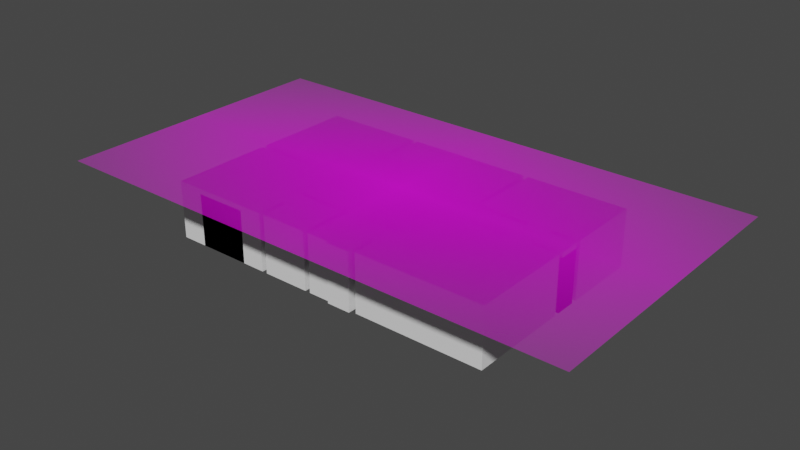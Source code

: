 # Source: HouseMK2.blend  (saved by Blender 3.0.42; exported with 4.5.12 LTS)
import bpy
from mathutils import Matrix  # noqa: F401  (used for matrix-valued properties, if any)

bpy.ops.wm.read_factory_settings(use_empty=True)
scene = bpy.context.scene
scene.name = 'Scene'

# ---- collections
col_collection = bpy.data.collections.new('Collection'); scene.collection.children.link(col_collection)
col_basic_structure = bpy.data.collections.new('Basic Structure'); scene.collection.children.link(col_basic_structure)

# ---- images (referenced by path relative to the original .blend; pixels are not part of the script)
import os
ASSET_DIR = os.environ.get("B2B_ASSET_DIR", "")  # directory of the original .blend (textures are referenced by path, not embedded)
HERE = os.path.dirname(os.path.abspath(__file__))  # packed textures are extracted next to this script under _unpacked/

def load_image(name, relpath, width, height, colorspace="sRGB"):
    """Load a texture the original file referenced (path relative to the .blend, or extracted next to this script)."""
    p = next((c for c in (os.path.join(HERE, relpath), os.path.join(ASSET_DIR, relpath)) if relpath and os.path.exists(c)), "")
    if p:
        img = bpy.data.images.load(p, check_existing=True)
        img.name = name
    else:  # same state as the original file: an image datablock whose file is absent (Cycles renders it pink)
        img = bpy.data.images.new(name, width, height)
        img.source = "FILE"
        img.filepath = "//" + (relpath or name)
    img.colorspace_settings.name = colorspace
    return img
img_floornormal_jpg = load_image('FloorNormal.jpg', 'FloorNormal.jpg', 1024, 1024, 'sRGB')
img_floorao_jpg = load_image('FloorAO.jpg', 'FloorAO.jpg', 1024, 1024, 'sRGB')
img_newlayout_01_png = load_image('NewLayout-01.png', 'NewLayout-01.png', 1024, 1024, 'sRGB')

# ---- materials (node trees are filled in below, after node groups)
mat_floor = bpy.data.materials.new('Floor')
mat_floor.use_transparent_shadow = False
mat_newlayout_01 = bpy.data.materials.new('NewLayout-01')
mat_newlayout_01.surface_render_method = 'BLENDED'
mat_newlayout_01.blend_method = 'BLEND'
mat_newlayout_01.use_transparent_shadow = False
mat_emission = bpy.data.materials.new('Emission')
mat_emission.use_transparent_shadow = False

# ---- material node trees
mat_floor.use_nodes = True; mat_floor.node_tree.nodes.clear()
_N = mat_floor.node_tree.nodes; _L = mat_floor.node_tree.links
n0 = _N.new('ShaderNodeOutputMaterial'); n0.name = 'Material Output'; n0.location = (300, 300)
n1 = _N.new('ShaderNodeNormalMap'); n1.name = 'Normal Map'; n1.location = (-190, -233)
n2 = _N.new('ShaderNodeBsdfPrincipled'); n2.name = 'Principled BSDF'; n2.location = (10, 300)
n2.distribution = 'GGX'
n2.subsurface_method = 'RANDOM_WALK_SKIN'
n2.inputs[3].default_value = 1.45
n2.inputs[27].default_value = (0.0, 0.0, 0.0, 1.0)
n2.inputs[28].default_value = 1.0
n3 = _N.new('ShaderNodeTexImage'); n3.name = 'Image Texture.001'; n3.location = (-604, -300)
n3.image = img_floornormal_jpg
n4 = _N.new('ShaderNodeTexCoord'); n4.name = 'Texture Coordinate'; n4.location = (-1104, -302)
n5 = _N.new('ShaderNodeMapping'); n5.name = 'Mapping'; n5.location = (-894, -285)
n5.width = 240
n5.inputs[2].default_value = (0.0, 0.0, 1.571)
n5.inputs[3].default_value = (1.0, 4.0, 1.0)
n6 = _N.new('ShaderNodeTexImage'); n6.name = 'Image Texture'; n6.location = (-456, 220)
n6.image = img_floorao_jpg
_L.new(n2.outputs[0], n0.inputs[0])
_L.new(n3.outputs[0], n1.inputs[1])
_L.new(n1.outputs[0], n2.inputs[5])
_L.new(n5.outputs[0], n3.inputs[0])
_L.new(n4.outputs[2], n5.inputs[0])
_L.new(n6.outputs[0], n2.inputs[0])
_L.new(n5.outputs[0], n6.inputs[0])
n0.is_active_output = True
mat_newlayout_01.use_nodes = True; mat_newlayout_01.node_tree.nodes.clear()
_N = mat_newlayout_01.node_tree.nodes; _L = mat_newlayout_01.node_tree.links
n0 = _N.new('ShaderNodeOutputMaterial'); n0.name = 'Material Output'; n0.location = (300, 300)
n1 = _N.new('ShaderNodeTexImage'); n1.name = 'Image Texture'; n1.location = (-200, 300)
n1.image = img_newlayout_01_png
n1.extension = 'CLIP'
n2 = _N.new('ShaderNodeBsdfPrincipled'); n2.name = 'Principled BSDF'; n2.location = (0, 300)
n2.distribution = 'GGX'
n2.subsurface_method = 'RANDOM_WALK_SKIN'
n2.inputs[3].default_value = 1.45
n2.inputs[27].default_value = (0.0, 0.0, 0.0, 1.0)
n2.inputs[28].default_value = 1.0
_L.new(n1.outputs[0], n2.inputs[0])
_L.new(n1.outputs[1], n2.inputs[4])
_L.new(n2.outputs[0], n0.inputs[0])
n0.is_active_output = True
mat_emission.use_nodes = True; mat_emission.node_tree.nodes.clear()
_N = mat_emission.node_tree.nodes; _L = mat_emission.node_tree.links
n0 = _N.new('ShaderNodeBsdfPrincipled'); n0.name = 'Principled BSDF'; n0.location = (10, 300)
n0.distribution = 'GGX'
n0.subsurface_method = 'RANDOM_WALK_SKIN'
n0.inputs[3].default_value = 1.45
n0.inputs[27].default_value = (0.0, 0.0, 0.0, 1.0)
n0.inputs[28].default_value = 1.0
n1 = _N.new('ShaderNodeOutputMaterial'); n1.name = 'Material Output'; n1.location = (300, 300)
_L.new(n0.outputs[0], n1.inputs[0])
n1.is_active_output = True

# ---- world
world_world = bpy.data.worlds.new('World'); scene.world = world_world
world_world.use_nodes = True; world_world.node_tree.nodes.clear()
_N = world_world.node_tree.nodes; _L = world_world.node_tree.links
n0 = _N.new('ShaderNodeOutputWorld'); n0.name = 'World Output'; n0.location = (300, 300)
n1 = _N.new('ShaderNodeBackground'); n1.name = 'Background'; n1.location = (10, 300)
n1.inputs[0].default_value = (0.05088, 0.05088, 0.05088, 1.0)
_L.new(n1.outputs[0], n0.inputs[0])
n0.is_active_output = True
world_world.color = (0.05088, 0.05088, 0.05088)
world_world.use_sun_shadow = False
world_world.sun_shadow_jitter_overblur = 0.0

# ---- meshes
me_plane_013 = bpy.data.meshes.new('Plane.013')
me_plane_013.from_pydata([(-0.9, 1.1, 2.2), (0.9, 1.1, 2.2), (-0.9, 1.9, 2.2), (4.1, 1.9, 2.2), (4.9, 1.9, 2.2), (0.9, 1.9, 2.2), (6.0, 1.1, 2.2), (6.0, 1.9, 2.2), (-3.9, 1.1, 2.2), (-3.9, 1.9, 2.2), (-0.1, 1.1, 2.2), (-0.1, 1.9, 2.2), (4.1, 1.1, 2.2), (4.9, 1.1, 2.2), (4.1, 0.9, 2.2), (4.9, 0.9, 2.2), (4.0, 0.9, 2.2), (5.0, 0.9, 2.2), (4.0, -3.0, 2.2), (5.0, -3.0, 2.2), (6.0, 0.9, 2.2), (6.0, -3.0, 2.2), (1.1, 0.9, 2.2), (1.1, -3.0, 2.2), (5.0, -1.9, 2.2), (5.0, -1.1, 2.2), (5.0, 0.0, 2.2), (4.0, 0.0, 2.2), (4.0, -1.1, 2.2), (4.0, -1.9, 2.2), (6.0, -1.9, 2.2), (6.0, -1.1, 2.2), (6.0, 0.0, 2.2), (1.1, 0.0, 2.2), (1.1, -1.1, 2.2), (1.1, -1.9, 2.2), (4.1, 2.1, 2.2), (4.9, 2.1, 2.2), (4.1, 5.0, 2.2), (4.9, 5.0, 2.2), (6.0, 2.1, 2.2), (6.0, 5.0, 2.2), (2.1, 2.1, 2.2), (2.1, 5.0, 2.2), (0.1, 1.1, 2.2), (0.1, 1.9, 2.2), (-2.9, 1.1, 2.2), (-2.1, 1.1, 2.2), (-2.1, 1.9, 2.2), (-2.9, 1.9, 2.2), (0.9, 0.8, 2.2), (0.1, 0.8, 2.2), (0.9, -0.9, 2.2), (0.1, -0.9, 2.2), (-0.9, 2.1, 2.2), (-0.1, 2.1, 2.2), (-0.9, 5.0, 2.2), (-0.1, 5.0, 2.2), (1.9, 2.1, 2.2), (1.9, 5.0, 2.2), (-1.9, 2.1, 2.2), (-1.9, 5.0, 2.2), (-0.9, 3.1, 2.2), (-0.1, 3.1, 2.2), (1.9, 3.1, 2.2), (-1.9, 3.1, 2.2), (-2.9, 5.0, 2.2), (-2.9, 3.1, 2.2), (-2.1, 2.1, 2.2), (-2.9, 2.1, 2.2), (-2.1, 2.9, 2.2), (-2.9, 2.9, 2.2), (-3.1, 1.9, 2.2), (-3.1, 1.1, 2.2), (-3.9, 0.9, 2.2), (-3.1, 0.9, 2.2), (-3.9, 2.1, 2.2), (-3.1, 2.1, 2.2), (-3.9, 5.0, 2.2), (-3.1, 5.0, 2.2), (-7.0, 2.1, 2.2), (-7.0, 5.0, 2.2), (-4.1, 2.1, 2.2), (-4.1, 5.0, 2.2), (-7.0, 1.1, 2.2), (-4.1, 1.1, 2.2), (-3.9, -3.0, 2.2), (-3.1, -3.0, 2.2), (-3.1, -1.9, 2.2), (-3.1, -1.1, 2.2), (-3.1, -0.9, 2.2), (-3.1, -0.1, 2.2), (-3.9, -0.1, 2.2), (-3.9, -0.9, 2.2), (-3.9, -1.1, 2.2), (-3.9, -1.9, 2.2), (-7.0, 0.9, 2.2), (-7.0, -3.0, 2.2), (-7.0, -0.1, 2.2), (-7.0, -0.9, 2.2), (-7.0, -1.1, 2.2), (-7.0, -1.9, 2.2), (-2.9, -1.9, 2.2), (-2.9, -1.1, 2.2), (-1.1, -1.9, 2.2), (-1.1, -1.1, 2.2), (-2.9, -3.0, 2.2), (-1.1, -3.0, 2.2), (-2.9, -0.9, 2.2), (-2.9, -0.1, 2.2), (-0.1, -0.9, 2.2), (-0.1, -0.1, 2.2), (-2.9, 0.9, 2.2), (-0.1, 0.9, 2.2), (0.9, -1.1, 2.2), (0.9, -1.9, 2.2), (-0.9, -1.1, 2.2), (-0.9, -1.9, 2.2), (0.9, -3.0, 2.2), (-0.9, -3.0, 2.2), (0.0, -1.9, 2.2), (0.0, -1.1, 2.2), (0.0, -3.0, 2.2), (0.9, -3.1, 2.2), (0.0, -3.1, 2.2)], [], [(44, 45, 5, 1), (0, 2, 11, 10), (4, 7, 6, 13), (73, 8, 9, 72), (12, 1, 5, 3), (3, 4, 13, 12), (13, 15, 14, 12), (15, 17, 16, 14), (24, 19, 18, 29), (24, 30, 21, 19), (27, 33, 22, 16), (18, 23, 35, 29), (29, 35, 34, 28), (28, 34, 33, 27), (17, 20, 32, 26), (26, 32, 31, 25), (25, 31, 30, 24), (17, 26, 27, 16), (26, 25, 28, 27), (25, 24, 29, 28), (3, 36, 37, 4), (36, 38, 39, 37), (39, 41, 40, 37), (36, 42, 43, 38), (10, 11, 45, 44), (0, 47, 48, 2), (47, 46, 49, 48), (1, 50, 51, 44), (50, 52, 53, 51), (2, 54, 55, 11), (62, 56, 57, 63), (63, 64, 58, 55), (62, 65, 61, 56), (54, 60, 65, 62), (57, 59, 64, 63), (54, 62, 63, 55), (65, 67, 66, 61), (49, 69, 68, 48), (69, 71, 70, 68), (46, 73, 72, 49), (73, 75, 74, 8), (9, 76, 77, 72), (76, 78, 79, 77), (82, 80, 81, 83), (76, 82, 83, 78), (82, 85, 84, 80), (88, 87, 86, 95), (75, 91, 92, 74), (91, 90, 93, 92), (90, 89, 94, 93), (89, 88, 95, 94), (93, 99, 98, 92), (86, 97, 101, 95), (94, 100, 99, 93), (92, 98, 96, 74), (95, 101, 100, 94), (89, 103, 102, 88), (103, 105, 104, 102), (104, 107, 106, 102), (91, 109, 108, 90), (109, 111, 110, 108), (109, 112, 113, 111), (35, 115, 114, 34), (120, 117, 116, 121), (120, 122, 119, 117), (115, 118, 122, 120), (115, 120, 121, 114), (118, 123, 124, 122)])
_uv = me_plane_013.uv_layers.new(name='UVMap')
_uv.uv.foreach_set('vector', [0.5462, 0.5185, 0.5462, 0.6173, 0.6077, 0.6173, 0.6077, 0.5185, 0.4692, 0.5185, 0.4692, 0.6173, 0.5308, 0.6173, 0.5308, 0.5185, 0.9154, 0.6173, 1.0, 0.6173, 1.0, 0.5185, 0.9154, 0.5185, 0.3, 0.5185, 0.2385, 0.5185, 0.2385, 0.6173, 0.3, 0.6173, 0.8538, 0.5185, 0.6077, 0.5185, 0.6077, 0.6173, 0.8538, 0.6173, 0.8538, 0.6173, 0.9154, 0.6173, 0.9154, 0.5185, 0.8538, 0.5185, 0.9154, 0.5185, 0.9154, 0.4938, 0.8538, 0.4938, 0.8538, 0.5185, 0.9154, 0.4938, 0.9231, 0.4938, 0.8462, 0.4938, 0.8538, 0.4938, 0.9231, 0.1481, 0.9231, 0.01235, 0.8462, 0.01235, 0.8462, 0.1481, 0.9231, 0.1481, 1.0, 0.1481, 1.0, 0.01235, 0.9231, 0.01235, 0.8462, 0.3827, 0.6231, 0.3827, 0.6231, 0.4938, 0.8462, 0.4938, 0.8462, 0.01235, 0.6231, 0.01235, 0.6231, 0.1481, 0.8462, 0.1481, 0.8462, 0.1481, 0.6231, 0.1481, 0.6231, 0.2469, 0.8462, 0.2469, 0.8462, 0.2469, 0.6231, 0.2469, 0.6231, 0.3827, 0.8462, 0.3827, 0.9231, 0.4938, 1.0, 0.4938, 1.0, 0.3827, 0.9231, 0.3827, 0.9231, 0.3827, 1.0, 0.3827, 1.0, 0.2469, 0.9231, 0.2469, 0.9231, 0.2469, 1.0, 0.2469, 1.0, 0.1481, 0.9231, 0.1481, 0.9231, 0.4938, 0.9231, 0.3827, 0.8462, 0.3827, 0.8462, 0.4938, 0.9231, 0.3827, 0.9231, 0.2469, 0.8462, 0.2469, 0.8462, 0.3827, 0.9231, 0.2469, 0.9231, 0.1481, 0.8462, 0.1481, 0.8462, 0.2469, 0.8538, 0.6173, 0.8538, 0.642, 0.9154, 0.642, 0.9154, 0.6173, 0.8538, 0.642, 0.8538, 1.0, 0.9154, 1.0, 0.9154, 0.642, 0.9154, 1.0, 1.0, 1.0, 1.0, 0.642, 0.9154, 0.642, 0.8538, 0.642, 0.7, 0.642, 0.7, 1.0, 0.8538, 1.0, 0.5308, 0.5185, 0.5308, 0.6173, 0.5462, 0.6173, 0.5462, 0.5185, 0.4692, 0.5185, 0.3769, 0.5185, 0.3769, 0.6173, 0.4692, 0.6173, 0.3769, 0.5185, 0.3154, 0.5185, 0.3154, 0.6173, 0.3769, 0.6173, 0.6077, 0.5185, 0.6077, 0.4815, 0.5462, 0.4815, 0.5462, 0.5185, 0.6077, 0.4815, 0.6077, 0.2716, 0.5462, 0.2716, 0.5462, 0.4815, 0.4692, 0.6173, 0.4692, 0.642, 0.5308, 0.642, 0.5308, 0.6173, 0.4692, 0.7654, 0.4692, 1.0, 0.5308, 1.0, 0.5308, 0.7654, 0.5308, 0.7654, 0.6846, 0.7654, 0.6846, 0.642, 0.5308, 0.642, 0.4692, 0.7654, 0.3923, 0.7654, 0.3923, 1.0, 0.4692, 1.0, 0.4692, 0.642, 0.3923, 0.642, 0.3923, 0.7654, 0.4692, 0.7654, 0.5308, 1.0, 0.6846, 1.0, 0.6846, 0.7654, 0.5308, 0.7654, 0.4692, 0.642, 0.4692, 0.7654, 0.5308, 0.7654, 0.5308, 0.642, 0.3923, 0.7654, 0.3154, 0.7654, 0.3154, 1.0, 0.3923, 1.0, 0.3154, 0.6173, 0.3154, 0.642, 0.3769, 0.642, 0.3769, 0.6173, 0.3154, 0.642, 0.3154, 0.7407, 0.3769, 0.7407, 0.3769, 0.642, 0.3154, 0.5185, 0.3, 0.5185, 0.3, 0.6173, 0.3154, 0.6173, 0.3, 0.5185, 0.3, 0.4938, 0.2385, 0.4938, 0.2385, 0.5185, 0.2385, 0.6173, 0.2385, 0.642, 0.3, 0.642, 0.3, 0.6173, 0.2385, 0.642, 0.2385, 1.0, 0.3, 1.0, 0.3, 0.642, 0.2231, 0.642, 0.0, 0.642, 0.0, 1.0, 0.2231, 1.0, 0.2385, 0.642, 0.2231, 0.642, 0.2231, 1.0, 0.2385, 1.0, 0.2231, 0.642, 0.2231, 0.5185, 0.0, 0.5185, 0.0, 0.642, 0.3, 0.1481, 0.3, 0.01235, 0.2385, 0.01235, 0.2385, 0.1481, 0.3, 0.4938, 0.3, 0.3704, 0.2385, 0.3704, 0.2385, 0.4938, 0.3, 0.3704, 0.3, 0.2716, 0.2385, 0.2716, 0.2385, 0.3704, 0.3, 0.2716, 0.3, 0.2469, 0.2385, 0.2469, 0.2385, 0.2716, 0.3, 0.2469, 0.3, 0.1481, 0.2385, 0.1481, 0.2385, 0.2469, 0.2385, 0.2716, 0.0, 0.2716, 0.0, 0.3704, 0.2385, 0.3704, 0.2385, 0.01235, 0.0, 0.01235, 0.0, 0.1481, 0.2385, 0.1481, 0.2385, 0.2469, 0.0, 0.2469, 0.0, 0.2716, 0.2385, 0.2716, 0.2385, 0.3704, 0.0, 0.3704, 0.0, 0.4938, 0.2385, 0.4938, 0.2385, 0.1481, 0.0, 0.1481, 0.0, 0.2469, 0.2385, 0.2469, 0.3, 0.2469, 0.3154, 0.2469, 0.3154, 0.1481, 0.3, 0.1481, 0.3154, 0.2469, 0.4538, 0.2469, 0.4538, 0.1481, 0.3154, 0.1481, 0.4538, 0.1481, 0.4538, 0.01235, 0.3154, 0.01235, 0.3154, 0.1481, 0.3, 0.3704, 0.3154, 0.3704, 0.3154, 0.2716, 0.3, 0.2716, 0.3154, 0.3704, 0.5308, 0.3704, 0.5308, 0.2716, 0.3154, 0.2716, 0.3154, 0.3704, 0.3154, 0.4938, 0.5308, 0.4938, 0.5308, 0.3704, 0.6231, 0.1481, 0.6077, 0.1481, 0.6077, 0.2469, 0.6231, 0.2469, 0.5385, 0.1481, 0.4692, 0.1481, 0.4692, 0.2469, 0.5385, 0.2469, 0.5385, 0.1481, 0.5385, 0.01235, 0.4692, 0.01235, 0.4692, 0.1481, 0.6077, 0.1481, 0.6077, 0.01235, 0.5385, 0.01235, 0.5385, 0.1481, 0.6077, 0.1481, 0.5385, 0.1481, 0.5385, 0.2469, 0.6077, 0.2469, 0.6077, 0.01235, 0.6077, 0.0, 0.5385, 0.0, 0.5385, 0.01235])
me_plane_013.use_remesh_fix_poles = True
me_plane_013.use_remesh_preserve_attributes = False
me_plane_013.update()
me_plane_014 = bpy.data.meshes.new('Plane.014')
me_plane_014.from_pydata([(-0.9, 1.1, 0.0), (0.9, 1.1, 0.0), (-0.9, 1.9, 0.0), (4.1, 1.9, 0.0), (4.9, 1.9, 0.0), (0.9, 1.9, 0.0), (6.0, 1.1, 0.0), (6.0, 1.9, 0.0), (-3.9, 1.1, 0.0), (-3.9, 1.9, 0.0), (-0.1, 1.1, 0.0), (-0.1, 1.9, 0.0), (4.1, 1.1, 0.0), (4.9, 1.1, 0.0), (4.1, 0.9, 0.0), (4.9, 0.9, 0.0), (4.0, 0.9, 0.0), (5.0, 0.9, 0.0), (4.0, -3.0, 0.0), (5.0, -3.0, 0.0), (6.0, 0.9, 0.0), (6.0, -3.0, 0.0), (1.1, 0.9, 0.0), (1.1, -3.0, 0.0), (5.0, -1.9, 0.0), (5.0, -1.1, 0.0), (5.0, 0.0, 0.0), (4.0, 0.0, 0.0), (4.0, -1.1, 0.0), (4.0, -1.9, 0.0), (6.0, -1.9, 0.0), (6.0, -1.1, 0.0), (6.0, 0.0, 0.0), (1.1, 0.0, 0.0), (1.1, -1.1, 0.0), (1.1, -1.9, 0.0), (4.1, 2.1, 0.0), (4.9, 2.1, 0.0), (4.1, 5.0, 0.0), (4.9, 5.0, 0.0), (6.0, 2.1, 0.0), (6.0, 5.0, 0.0), (2.1, 2.1, 0.0), (2.1, 5.0, 0.0), (0.1, 1.1, 0.0), (0.1, 1.9, 0.0), (-2.9, 1.1, 0.0), (-2.1, 1.1, 0.0), (-2.1, 1.9, 0.0), (-2.9, 1.9, 0.0), (0.9, 0.8, 0.0), (0.1, 0.8, 0.0), (0.9, -0.9, 0.0), (0.1, -0.9, 0.0), (-0.9, 2.1, 0.0), (-0.1, 2.1, 0.0), (-0.9, 5.0, 0.0), (-0.1, 5.0, 0.0), (1.9, 2.1, 0.0), (1.9, 5.0, 0.0), (-1.9, 2.1, 0.0), (-1.9, 5.0, 0.0), (-0.9, 3.1, 0.0), (-0.1, 3.1, 0.0), (1.9, 3.1, 0.0), (-1.9, 3.1, 0.0), (-2.9, 5.0, 0.0), (-2.9, 3.1, 0.0), (-2.1, 2.1, 0.0), (-2.9, 2.1, 0.0), (-2.1, 2.9, 0.0), (-2.9, 2.9, 0.0), (-3.1, 1.9, 0.0), (-3.1, 1.1, 0.0), (-3.9, 0.9, 0.0), (-3.1, 0.9, 0.0), (-3.9, 2.1, 0.0), (-3.1, 2.1, 0.0), (-3.9, 5.0, 0.0), (-3.1, 5.0, 0.0), (-7.0, 2.1, 0.0), (-7.0, 5.0, 0.0), (-4.1, 2.1, 0.0), (-4.1, 5.0, 0.0), (-7.0, 1.1, 0.0), (-4.1, 1.1, 0.0), (-3.9, -3.0, 0.0), (-3.1, -3.0, 0.0), (-3.1, -1.9, 0.0), (-3.1, -1.1, 0.0), (-3.1, -0.9, 0.0), (-3.1, -0.1, 0.0), (-3.9, -0.1, 0.0), (-3.9, -0.9, 0.0), (-3.9, -1.1, 0.0), (-3.9, -1.9, 0.0), (-7.0, 0.9, 0.0), (-7.0, -3.0, 0.0), (-7.0, -0.1, 0.0), (-7.0, -0.9, 0.0), (-7.0, -1.1, 0.0), (-7.0, -1.9, 0.0), (-2.9, -1.9, 0.0), (-2.9, -1.1, 0.0), (-1.1, -1.9, 0.0), (-1.1, -1.1, 0.0), (-2.9, -3.0, 0.0), (-1.1, -3.0, 0.0), (-2.9, -0.9, 0.0), (-2.9, -0.1, 0.0), (-0.1, -0.9, 0.0), (-0.1, -0.1, 0.0), (-2.9, 0.9, 0.0), (-0.1, 0.9, 0.0), (0.9, -1.1, 0.0), (0.9, -1.9, 0.0), (-0.9, -1.1, 0.0), (-0.9, -1.9, 0.0), (0.9, -3.0, 0.0), (-0.9, -3.0, 0.0), (0.0, -1.9, 0.0), (0.0, -1.1, 0.0), (0.0, -3.0, 0.0), (0.9, -3.1, 0.0), (0.0, -3.1, 0.0)], [], [(44, 1, 5, 45), (0, 10, 11, 2), (4, 13, 6, 7), (73, 72, 9, 8), (12, 3, 5, 1), (3, 12, 13, 4), (13, 12, 14, 15), (24, 29, 18, 19), (24, 19, 21, 30), (27, 16, 22, 33), (18, 29, 35, 23), (29, 28, 34, 35), (28, 27, 33, 34), (17, 26, 32, 20), (26, 25, 31, 32), (25, 24, 30, 31), (17, 16, 27, 26), (26, 27, 28, 25), (25, 28, 29, 24), (3, 4, 37, 36), (36, 37, 39, 38), (39, 37, 40, 41), (36, 38, 43, 42), (10, 44, 45, 11), (0, 2, 48, 47), (47, 48, 49, 46), (1, 44, 51, 50), (50, 51, 53, 52), (2, 11, 55, 54), (62, 63, 57, 56), (63, 55, 58, 64), (62, 56, 61, 65), (54, 62, 65, 60), (57, 63, 64, 59), (54, 55, 63, 62), (65, 61, 66, 67), (49, 48, 68, 69), (69, 68, 70, 71), (46, 49, 72, 73), (73, 8, 74, 75), (9, 72, 77, 76), (76, 77, 79, 78), (82, 83, 81, 80), (76, 78, 83, 82), (82, 80, 84, 85), (88, 95, 86, 87), (75, 74, 92, 91), (91, 92, 93, 90), (90, 93, 94, 89), (89, 94, 95, 88), (93, 92, 98, 99), (86, 95, 101, 97), (94, 93, 99, 100), (92, 74, 96, 98), (95, 94, 100, 101), (89, 88, 102, 103), (103, 102, 104, 105), (104, 102, 106, 107), (91, 90, 108, 109), (109, 108, 110, 111), (109, 111, 113, 112), (35, 34, 114, 115), (120, 121, 116, 117), (120, 117, 119, 122), (115, 120, 122, 118), (115, 114, 121, 120), (118, 122, 124, 123)])
_uv = me_plane_014.uv_layers.new(name='UVMap')
_uv.uv.foreach_set('vector', [0.5462, 0.5185, 0.6077, 0.5185, 0.6077, 0.6173, 0.5462, 0.6173, 0.4692, 0.5185, 0.5308, 0.5185, 0.5308, 0.6173, 0.4692, 0.6173, 0.9154, 0.6173, 0.9154, 0.5185, 1.0, 0.5185, 1.0, 0.6173, 0.3, 0.5185, 0.3, 0.6173, 0.2385, 0.6173, 0.2385, 0.5185, 0.8538, 0.5185, 0.8538, 0.6173, 0.6077, 0.6173, 0.6077, 0.5185, 0.8538, 0.6173, 0.8538, 0.5185, 0.9154, 0.5185, 0.9154, 0.6173, 0.9154, 0.5185, 0.8538, 0.5185, 0.8538, 0.4938, 0.9154, 0.4938, 0.9231, 0.1481, 0.8462, 0.1481, 0.8462, 0.01235, 0.9231, 0.01235, 0.9231, 0.1481, 0.9231, 0.01235, 1.0, 0.01235, 1.0, 0.1481, 0.8462, 0.3827, 0.8462, 0.4938, 0.6231, 0.4938, 0.6231, 0.3827, 0.8462, 0.01235, 0.8462, 0.1481, 0.6231, 0.1481, 0.6231, 0.01235, 0.8462, 0.1481, 0.8462, 0.2469, 0.6231, 0.2469, 0.6231, 0.1481, 0.8462, 0.2469, 0.8462, 0.3827, 0.6231, 0.3827, 0.6231, 0.2469, 0.9231, 0.4938, 0.9231, 0.3827, 1.0, 0.3827, 1.0, 0.4938, 0.9231, 0.3827, 0.9231, 0.2469, 1.0, 0.2469, 1.0, 0.3827, 0.9231, 0.2469, 0.9231, 0.1481, 1.0, 0.1481, 1.0, 0.2469, 0.9231, 0.4938, 0.8462, 0.4938, 0.8462, 0.3827, 0.9231, 0.3827, 0.9231, 0.3827, 0.8462, 0.3827, 0.8462, 0.2469, 0.9231, 0.2469, 0.9231, 0.2469, 0.8462, 0.2469, 0.8462, 0.1481, 0.9231, 0.1481, 0.8538, 0.6173, 0.9154, 0.6173, 0.9154, 0.642, 0.8538, 0.642, 0.8538, 0.642, 0.9154, 0.642, 0.9154, 1.0, 0.8538, 1.0, 0.9154, 1.0, 0.9154, 0.642, 1.0, 0.642, 1.0, 1.0, 0.8538, 0.642, 0.8538, 1.0, 0.7, 1.0, 0.7, 0.642, 0.5308, 0.5185, 0.5462, 0.5185, 0.5462, 0.6173, 0.5308, 0.6173, 0.4692, 0.5185, 0.4692, 0.6173, 0.3769, 0.6173, 0.3769, 0.5185, 0.3769, 0.5185, 0.3769, 0.6173, 0.3154, 0.6173, 0.3154, 0.5185, 0.6077, 0.5185, 0.5462, 0.5185, 0.5462, 0.4815, 0.6077, 0.4815, 0.6077, 0.4815, 0.5462, 0.4815, 0.5462, 0.2716, 0.6077, 0.2716, 0.4692, 0.6173, 0.5308, 0.6173, 0.5308, 0.642, 0.4692, 0.642, 0.4692, 0.7654, 0.5308, 0.7654, 0.5308, 1.0, 0.4692, 1.0, 0.5308, 0.7654, 0.5308, 0.642, 0.6846, 0.642, 0.6846, 0.7654, 0.4692, 0.7654, 0.4692, 1.0, 0.3923, 1.0, 0.3923, 0.7654, 0.4692, 0.642, 0.4692, 0.7654, 0.3923, 0.7654, 0.3923, 0.642, 0.5308, 1.0, 0.5308, 0.7654, 0.6846, 0.7654, 0.6846, 1.0, 0.4692, 0.642, 0.5308, 0.642, 0.5308, 0.7654, 0.4692, 0.7654, 0.3923, 0.7654, 0.3923, 1.0, 0.3154, 1.0, 0.3154, 0.7654, 0.3154, 0.6173, 0.3769, 0.6173, 0.3769, 0.642, 0.3154, 0.642, 0.3154, 0.642, 0.3769, 0.642, 0.3769, 0.7407, 0.3154, 0.7407, 0.3154, 0.5185, 0.3154, 0.6173, 0.3, 0.6173, 0.3, 0.5185, 0.3, 0.5185, 0.2385, 0.5185, 0.2385, 0.4938, 0.3, 0.4938, 0.2385, 0.6173, 0.3, 0.6173, 0.3, 0.642, 0.2385, 0.642, 0.2385, 0.642, 0.3, 0.642, 0.3, 1.0, 0.2385, 1.0, 0.2231, 0.642, 0.2231, 1.0, 0.0, 1.0, 0.0, 0.642, 0.2385, 0.642, 0.2385, 1.0, 0.2231, 1.0, 0.2231, 0.642, 0.2231, 0.642, 0.0, 0.642, 0.0, 0.5185, 0.2231, 0.5185, 0.3, 0.1481, 0.2385, 0.1481, 0.2385, 0.01235, 0.3, 0.01235, 0.3, 0.4938, 0.2385, 0.4938, 0.2385, 0.3704, 0.3, 0.3704, 0.3, 0.3704, 0.2385, 0.3704, 0.2385, 0.2716, 0.3, 0.2716, 0.3, 0.2716, 0.2385, 0.2716, 0.2385, 0.2469, 0.3, 0.2469, 0.3, 0.2469, 0.2385, 0.2469, 0.2385, 0.1481, 0.3, 0.1481, 0.2385, 0.2716, 0.2385, 0.3704, 0.0, 0.3704, 0.0, 0.2716, 0.2385, 0.01235, 0.2385, 0.1481, 0.0, 0.1481, 0.0, 0.01235, 0.2385, 0.2469, 0.2385, 0.2716, 0.0, 0.2716, 0.0, 0.2469, 0.2385, 0.3704, 0.2385, 0.4938, 0.0, 0.4938, 0.0, 0.3704, 0.2385, 0.1481, 0.2385, 0.2469, 0.0, 0.2469, 0.0, 0.1481, 0.3, 0.2469, 0.3, 0.1481, 0.3154, 0.1481, 0.3154, 0.2469, 0.3154, 0.2469, 0.3154, 0.1481, 0.4538, 0.1481, 0.4538, 0.2469, 0.4538, 0.1481, 0.3154, 0.1481, 0.3154, 0.01235, 0.4538, 0.01235, 0.3, 0.3704, 0.3, 0.2716, 0.3154, 0.2716, 0.3154, 0.3704, 0.3154, 0.3704, 0.3154, 0.2716, 0.5308, 0.2716, 0.5308, 0.3704, 0.3154, 0.3704, 0.5308, 0.3704, 0.5308, 0.4938, 0.3154, 0.4938, 0.6231, 0.1481, 0.6231, 0.2469, 0.6077, 0.2469, 0.6077, 0.1481, 0.5385, 0.1481, 0.5385, 0.2469, 0.4692, 0.2469, 0.4692, 0.1481, 0.5385, 0.1481, 0.4692, 0.1481, 0.4692, 0.01235, 0.5385, 0.01235, 0.6077, 0.1481, 0.5385, 0.1481, 0.5385, 0.01235, 0.6077, 0.01235, 0.6077, 0.1481, 0.6077, 0.2469, 0.5385, 0.2469, 0.5385, 0.1481, 0.6077, 0.01235, 0.5385, 0.01235, 0.5385, 0.0, 0.6077, 0.0])
me_plane_014.materials.append(mat_floor)
me_plane_014.use_remesh_fix_poles = True
me_plane_014.use_remesh_preserve_attributes = False
me_plane_014.update()
me_newlayout_01 = bpy.data.meshes.new('NewLayout-01')
me_newlayout_01.from_pydata([(-0.9062, -0.5, 0.0), (0.9062, -0.5, 0.0), (-0.9062, 0.5, 0.0), (0.9062, 0.5, 0.0)], [], [(0, 1, 3, 2)])
_uv = me_newlayout_01.uv_layers.new(name='UVMap')
_uv.uv.foreach_set('vector', [0.0, 0.0, 1.0, 0.0, 1.0, 1.0, 0.0, 1.0])
me_newlayout_01.materials.append(mat_newlayout_01)
me_newlayout_01.use_remesh_fix_poles = True
me_newlayout_01.use_remesh_preserve_attributes = False
me_newlayout_01.update()
me_plane_012 = bpy.data.meshes.new('Plane.012')
me_plane_012.from_pydata([(-0.9, 1.1, 0.0), (0.9, 1.1, 0.0), (-0.9, 1.9, 0.0), (4.1, 1.9, 0.0), (4.9, 1.9, 0.0), (0.9, 1.9, 0.0), (6.0, 1.1, 0.0), (6.0, 1.9, 0.0), (-3.9, 1.1, 0.0), (-3.9, 1.9, 0.0), (-0.1, 1.1, 0.0), (-0.1, 1.9, 0.0), (4.1, 1.1, 0.0), (4.9, 1.1, 0.0), (4.1, 0.9, 0.0), (4.9, 0.9, 0.0), (4.0, 0.9, 0.0), (5.0, 0.9, 0.0), (4.0, -3.0, 0.0), (5.0, -3.0, 0.0), (6.0, 0.9, 0.0), (6.0, -3.0, 0.0), (1.1, 0.9, 0.0), (1.1, -3.0, 0.0), (6.0, -1.9, 0.0), (6.0, -1.1, 0.0), (6.0, 0.0, 0.0), (1.1, 0.0, 0.0), (1.1, -1.1, 0.0), (1.1, -1.9, 0.0), (4.1, 2.1, 0.0), (4.9, 2.1, 0.0), (4.1, 5.0, 0.0), (4.9, 5.0, 0.0), (6.0, 2.1, 0.0), (6.0, 5.0, 0.0), (2.1, 2.1, 0.0), (2.1, 5.0, 0.0), (0.1, 1.1, 0.0), (0.1, 1.9, 0.0), (-2.9, 1.1, 0.0), (-2.1, 1.1, 0.0), (-2.1, 1.9, 0.0), (-2.9, 1.9, 0.0), (0.9, 0.8, 0.0), (0.1, 0.8, 0.0), (0.9, -0.9, 0.0), (0.1, -0.9, 0.0), (-0.9, 2.1, 0.0), (-0.1, 2.1, 0.0), (-0.9, 5.0, 0.0), (-0.1, 5.0, 0.0), (1.9, 2.1, 0.0), (1.9, 5.0, 0.0), (-1.9, 2.1, 0.0), (-1.9, 5.0, 0.0), (1.9, 3.1, 0.0), (-1.9, 3.1, 0.0), (-2.9, 5.0, 0.0), (-2.9, 3.1, 0.0), (-2.1, 2.1, 0.0), (-2.9, 2.1, 0.0), (-2.1, 2.9, 0.0), (-2.9, 2.9, 0.0), (-3.1, 1.9, 0.0), (-3.1, 1.1, 0.0), (-3.9, 0.9, 0.0), (-3.1, 0.9, 0.0), (-3.9, 2.1, 0.0), (-3.1, 2.1, 0.0), (-3.9, 5.0, 0.0), (-3.1, 5.0, 0.0), (-7.0, 2.1, 0.0), (-7.0, 5.0, 0.0), (-4.1, 2.1, 0.0), (-4.1, 5.0, 0.0), (-7.0, 1.1, 0.0), (-4.1, 1.1, 0.0), (-3.9, -3.0, 0.0), (-3.1, -3.0, 0.0), (-3.1, -1.9, 0.0), (-3.1, -1.1, 0.0), (-3.1, -0.9, 0.0), (-3.1, -0.1, 0.0), (-7.0, 0.9, 0.0), (-7.0, -3.0, 0.0), (-7.0, -0.1, 0.0), (-7.0, -0.9, 0.0), (-7.0, -1.1, 0.0), (-7.0, -1.9, 0.0), (-2.9, -1.9, 0.0), (-2.9, -1.1, 0.0), (-1.1, -1.9, 0.0), (-1.1, -1.1, 0.0), (-2.9, -3.0, 0.0), (-1.1, -3.0, 0.0), (-2.9, -0.9, 0.0), (-2.9, -0.1, 0.0), (-0.1, -0.9, 0.0), (-0.1, -0.1, 0.0), (-2.9, 0.9, 0.0), (-0.1, 0.9, 0.0), (0.9, -1.1, 0.0), (0.9, -1.9, 0.0), (-0.9, -1.1, 0.0), (-0.9, -1.9, 0.0), (0.9, -3.0, 0.0), (-0.9, -3.0, 0.0), (0.0, -1.1, 0.0), (0.0, -3.0, 0.0), (0.9, -3.1, 0.0), (0.0, -3.1, 0.0), (-0.9, 1.1, 2.2), (0.9, 1.1, 2.2), (-0.9, 1.9, 2.2), (4.1, 1.9, 2.2), (4.9, 1.9, 2.2), (0.9, 1.9, 2.2), (6.0, 1.1, 2.2), (6.0, 1.9, 2.2), (-3.9, 1.1, 2.2), (-3.9, 1.9, 2.2), (-0.1, 1.1, 2.2), (-0.1, 1.9, 2.2), (4.1, 1.1, 2.2), (4.9, 1.1, 2.2), (4.1, 0.9, 2.2), (4.9, 0.9, 2.2), (4.0, 0.9, 2.2), (5.0, 0.9, 2.2), (4.0, -3.0, 2.2), (5.0, -3.0, 2.2), (6.0, 0.9, 2.2), (6.0, -3.0, 2.2), (1.1, 0.9, 2.2), (1.1, -3.0, 2.2), (6.0, -1.9, 2.2), (6.0, -1.1, 2.2), (6.0, 0.0, 2.2), (1.1, 0.0, 2.2), (1.1, -1.1, 2.2), (1.1, -1.9, 2.2), (4.1, 2.1, 2.2), (4.9, 2.1, 2.2), (4.1, 5.0, 2.2), (4.9, 5.0, 2.2), (6.0, 2.1, 2.2), (6.0, 5.0, 2.2), (2.1, 2.1, 2.2), (2.1, 5.0, 2.2), (0.1, 1.1, 2.2), (0.1, 1.9, 2.2), (-2.9, 1.1, 2.2), (-2.1, 1.1, 2.2), (-2.1, 1.9, 2.2), (-2.9, 1.9, 2.2), (0.9, 0.8, 2.2), (0.1, 0.8, 2.2), (0.9, -0.9, 2.2), (0.1, -0.9, 2.2), (-0.9, 2.1, 2.2), (-0.1, 2.1, 2.2), (-0.9, 5.0, 2.2), (-0.1, 5.0, 2.2), (1.9, 2.1, 2.2), (1.9, 5.0, 2.2), (-1.9, 2.1, 2.2), (-1.9, 5.0, 2.2), (1.9, 3.1, 2.2), (-1.9, 3.1, 2.2), (-2.9, 5.0, 2.2), (-2.9, 3.1, 2.2), (-2.1, 2.1, 2.2), (-2.9, 2.1, 2.2), (-2.1, 2.9, 2.2), (-2.9, 2.9, 2.2), (-3.1, 1.9, 2.2), (-3.1, 1.1, 2.2), (-3.9, 0.9, 2.2), (-3.1, 0.9, 2.2), (-3.9, 2.1, 2.2), (-3.1, 2.1, 2.2), (-3.9, 5.0, 2.2), (-3.1, 5.0, 2.2), (-7.0, 2.1, 2.2), (-7.0, 5.0, 2.2), (-4.1, 2.1, 2.2), (-4.1, 5.0, 2.2), (-7.0, 1.1, 2.2), (-4.1, 1.1, 2.2), (-3.9, -3.0, 2.2), (-3.1, -3.0, 2.2), (-3.1, -1.9, 2.2), (-3.1, -1.1, 2.2), (-3.1, -0.9, 2.2), (-3.1, -0.1, 2.2), (-7.0, 0.9, 2.2), (-7.0, -3.0, 2.2), (-7.0, -0.1, 2.2), (-7.0, -0.9, 2.2), (-7.0, -1.1, 2.2), (-7.0, -1.9, 2.2), (-2.9, -1.9, 2.2), (-2.9, -1.1, 2.2), (-1.1, -1.9, 2.2), (-1.1, -1.1, 2.2), (-2.9, -3.0, 2.2), (-1.1, -3.0, 2.2), (-2.9, -0.9, 2.2), (-2.9, -0.1, 2.2), (-0.1, -0.9, 2.2), (-0.1, -0.1, 2.2), (-2.9, 0.9, 2.2), (-0.1, 0.9, 2.2), (0.9, -1.1, 2.2), (0.9, -1.9, 2.2), (-0.9, -1.1, 2.2), (-0.9, -1.9, 2.2), (0.9, -3.0, 2.2), (-0.9, -3.0, 2.2), (0.0, -1.1, 2.2), (0.0, -3.0, 2.2), (0.9, -3.1, 2.2), (0.0, -3.1, 2.2)], [], [(13, 125, 118, 6), (68, 180, 121, 9), (32, 144, 149, 37), (98, 210, 211, 99), (39, 151, 123, 11), (64, 176, 181, 69), (10, 122, 150, 38), (71, 183, 182, 70), (5, 117, 151, 39), (96, 208, 210, 98), (101, 213, 212, 100), (69, 181, 183, 71), (65, 177, 152, 40), (100, 212, 209, 97), (73, 185, 184, 72), (40, 152, 153, 41), (99, 211, 213, 101), (15, 127, 125, 13), (74, 186, 180, 68), (2, 114, 154, 42), (12, 124, 126, 14), (75, 187, 185, 73), (103, 215, 141, 29), (28, 140, 214, 102), (17, 129, 127, 15), (70, 182, 187, 75), (104, 216, 217, 105), (14, 126, 128, 16), (18, 130, 131, 19), (76, 188, 189, 77), (44, 156, 113, 1), (108, 220, 216, 104), (77, 189, 186, 74), (38, 150, 157, 45), (72, 184, 188, 76), (47, 159, 158, 46), (106, 218, 215, 103), (26, 138, 132, 20), (78, 190, 191, 79), (46, 158, 156, 44), (105, 217, 219, 107), (20, 132, 129, 17), (83, 195, 179, 67), (45, 157, 159, 47), (19, 131, 133, 21), (102, 214, 220, 108), (29, 141, 135, 23), (79, 191, 192, 80), (48, 160, 114, 2), (107, 219, 221, 109), (23, 135, 130, 18), (11, 123, 161, 49), (16, 128, 134, 22), (81, 193, 194, 82), (51, 163, 162, 50), (111, 223, 222, 110), (110, 222, 218, 106), (56, 168, 165, 53), (109, 221, 223, 111), (53, 165, 163, 51), (49, 161, 164, 52), (57, 169, 166, 54), (21, 133, 136, 24), (54, 166, 160, 48), (24, 136, 137, 25), (50, 162, 167, 55), (25, 137, 138, 26), (22, 134, 139, 27), (89, 201, 197, 85), (27, 139, 140, 28), (84, 196, 198, 86), (52, 164, 168, 56), (86, 198, 199, 87), (87, 199, 200, 88), (88, 200, 201, 89), (58, 170, 171, 59), (85, 197, 190, 78), (59, 171, 169, 57), (55, 167, 170, 58), (66, 178, 196, 84), (0, 112, 122, 10), (61, 173, 155, 43), (1, 113, 124, 12), (42, 154, 172, 60), (91, 203, 193, 81), (3, 115, 117, 5), (62, 174, 175, 63), (30, 142, 115, 3), (80, 192, 202, 90), (63, 175, 173, 61), (4, 116, 143, 31), (92, 204, 205, 93), (6, 118, 119, 7), (60, 172, 174, 62), (33, 145, 144, 32), (93, 205, 203, 91), (43, 155, 176, 64), (7, 119, 116, 4), (94, 206, 207, 95), (9, 121, 120, 8), (34, 146, 147, 35), (95, 207, 204, 92), (41, 153, 112, 0), (35, 147, 145, 33), (90, 202, 206, 94), (67, 179, 177, 65), (31, 143, 146, 34), (8, 120, 178, 66), (37, 149, 148, 36), (97, 209, 195, 83), (36, 148, 142, 30), (82, 194, 208, 96)])
_uv = me_plane_012.uv_layers.new(name='UVMap')
_uv.uv.foreach_set('vector', [0.8799, 6.084e-08, 0.8799, 0.1134, 0.9418, 0.1134, 0.9418, 6.845e-08, 0.8687, 0.7599, 0.8687, 0.8733, 0.8799, 0.8733, 0.8799, 0.7599, 0.6154, 0.5766, 0.5028, 0.5766, 0.5028, 0.69, 0.6154, 0.69, 0.7542, 0.7599, 0.7542, 0.8733, 0.7993, 0.8733, 0.7993, 0.7599, 0.4897, 0.2268, 0.3771, 0.2268, 0.3771, 0.2382, 0.4897, 0.2382, 0.1126, 0.5255, 0.0, 0.5255, 0.0, 0.5369, 0.1126, 0.5369, 0.4897, 0.656, 0.3771, 0.656, 0.3771, 0.6673, 0.4897, 0.6673, 0.6154, 0.0, 0.5028, 0.0, 0.5028, 0.04537, 0.6154, 0.04537, 0.4897, 0.1815, 0.3771, 0.1815, 0.3771, 0.2268, 0.4897, 0.2268, 0.2383, 0.3535, 0.1257, 0.3535, 0.1257, 0.5123, 0.2383, 0.5123, 0.4897, 0.6805, 0.3771, 0.6805, 0.3771, 0.8393, 0.4897, 0.8393, 0.1126, 0.5369, 0.0, 0.5369, 0.0, 0.7013, 0.1126, 0.7013, 0.4897, 0.4858, 0.3771, 0.4858, 0.3771, 0.4972, 0.4897, 0.4972, 0.3771, 0.8526, 0.3771, 0.966, 0.4334, 0.966, 0.4334, 0.8526, 6.039e-08, 0.5123, 0.1126, 0.5123, 0.1126, 0.3478, 6.794e-08, 0.3478, 0.4897, 0.4972, 0.3771, 0.4972, 0.3771, 0.5425, 0.4897, 0.5425, 0.7993, 0.7599, 0.7993, 0.8733, 0.8555, 0.8733, 0.8555, 0.7599, 0.9794, 0.1267, 0.9794, 0.2401, 0.9906, 0.2401, 0.9906, 0.1267, 0.955, 6.084e-08, 0.955, 0.1134, 0.9662, 0.1134, 0.9662, 6.845e-08, 0.8687, 0.6333, 0.8687, 0.7467, 0.9362, 0.7467, 0.9362, 0.6333, 0.9794, 0.2533, 0.9794, 0.3667, 0.9906, 0.3667, 0.9906, 0.2533, 0.6154, 0.05671, 0.5028, 0.05671, 0.5028, 0.2212, 0.6154, 0.2212, 0.955, 0.2533, 0.955, 0.3667, 0.9662, 0.3667, 0.9662, 0.2533, 0.8668, 0.1267, 0.7542, 0.1267, 0.7542, 0.138, 0.8668, 0.138, 0.2383, 0.05671, 0.1257, 0.05671, 0.1257, 0.06238, 0.2383, 0.06238, 0.6154, 0.04537, 0.5028, 0.04537, 0.5028, 0.05671, 0.6154, 0.05671, 0.7542, 0.2533, 0.7542, 0.3667, 0.7993, 0.3667, 0.7993, 0.2533, 0.2383, 0.1078, 0.1257, 0.1078, 0.1257, 0.1134, 0.2383, 0.1134, 0.1126, 0.1645, 0.0, 0.1645, 0.0, 0.2212, 0.1126, 0.2212, 0.7411, 0.5331, 0.6285, 0.5331, 0.6285, 0.6975, 0.7411, 0.6975, 0.7242, 0.7108, 0.7242, 0.8242, 0.7411, 0.8242, 0.7411, 0.7108, 0.8668, 0.189, 0.7542, 0.189, 0.7542, 0.2401, 0.8668, 0.2401, 0.8236, 0.8866, 0.8236, 1.0, 0.8799, 1.0, 0.8799, 0.8866, 0.5028, 0.7032, 0.5028, 0.8166, 0.5197, 0.8166, 0.5197, 0.7032, 6.794e-08, 0.3478, 0.1126, 0.3478, 0.1126, 0.2911, 7.548e-08, 0.2911, 0.9493, 0.7599, 0.9493, 0.8733, 0.9944, 0.8733, 0.9944, 0.7599, 0.8799, 0.2533, 0.8799, 0.3667, 0.9418, 0.3667, 0.9418, 0.2533, 0.3771, 0.3025, 0.4897, 0.3025, 0.4897, 0.2514, 0.3771, 0.2514, 0.6154, 0.4102, 0.5028, 0.4102, 0.5028, 0.4556, 0.6154, 0.4556, 0.6285, 0.7108, 0.6285, 0.8242, 0.7242, 0.8242, 0.7242, 0.7108, 0.7993, 0.2533, 0.7993, 0.3667, 0.8612, 0.3667, 0.8612, 0.2533, 0.2383, 2.434e-07, 0.1257, 2.434e-07, 0.1257, 0.05671, 0.2383, 0.05671, 0.5028, 0.8299, 0.5028, 0.9433, 0.5591, 0.9433, 0.5591, 0.8299, 0.5197, 0.7032, 0.5197, 0.8166, 0.6154, 0.8166, 0.6154, 0.7032, 0.1126, 0.2212, 0.0, 0.2212, 0.0, 0.2779, 0.1126, 0.2779, 0.8668, 0.138, 0.7542, 0.138, 0.7542, 0.189, 0.8668, 0.189, 0.8743, 0.38, 0.8743, 0.4934, 0.9362, 0.4934, 0.9362, 0.38, 0.6285, 0.8374, 0.6285, 0.9509, 0.6904, 0.9509, 0.6904, 0.8374, 0.9794, 6.084e-08, 0.9794, 0.1134, 0.9906, 0.1134, 0.9906, 6.084e-08, 0.8931, 0.8866, 0.8931, 1.0, 0.9437, 1.0, 0.9437, 0.8866, 0.1126, 6.084e-08, 0.0, 6.084e-08, 0.0, 0.1645, 0.1126, 0.1645, 0.955, 0.1267, 0.955, 0.2401, 0.9662, 0.2401, 0.9662, 0.1267, 0.2383, 0.1134, 0.1257, 0.1134, 0.1257, 0.2779, 0.2383, 0.2779, 0.728, 0.8374, 0.728, 0.9509, 0.7392, 0.9509, 0.7392, 0.8374, 0.364, 0.1134, 0.2514, 0.1134, 0.2514, 0.1588, 0.364, 0.1588, 0.9493, 0.38, 0.9493, 0.4934, 1.0, 0.4934, 1.0, 0.38, 0.8743, 0.2533, 0.8743, 0.3667, 0.8799, 0.3667, 0.8799, 0.2533, 0.6285, 0.2854, 0.7411, 0.2854, 0.7411, 0.1777, 0.6285, 0.1777, 0.6079, 0.8299, 0.6079, 0.9433, 0.6135, 0.9433, 0.6135, 0.8299, 0.364, 0.0, 0.2514, 0.0, 0.2514, 0.1134, 0.364, 0.1134, 0.7542, 6.084e-08, 0.7542, 0.1134, 0.8668, 0.1134, 0.8668, 7.605e-08, 0.1445, 0.8412, 0.1445, 0.9546, 0.2008, 0.9546, 0.2008, 0.8412, 0.3771, 0.4726, 0.4897, 0.4726, 0.4897, 0.4102, 0.3771, 0.4102, 0.2833, 0.8412, 0.2833, 0.9546, 0.3396, 0.9546, 0.3396, 0.8412, 0.3771, 0.4102, 0.4897, 0.4102, 0.4897, 0.3648, 0.3771, 0.3648, 0.364, 0.1588, 0.2514, 0.1588, 0.2514, 0.2155, 0.364, 0.2155, 0.3771, 0.3648, 0.4897, 0.3648, 0.4897, 0.3025, 0.3771, 0.3025, 7.36e-08, 0.7146, 6.416e-08, 0.828, 0.05066, 0.828, 0.05066, 0.7146, 0.2514, 0.3478, 0.364, 0.3478, 0.364, 0.2854, 0.2514, 0.2854, 0.05066, 0.7146, 0.05066, 0.828, 0.1126, 0.828, 0.1126, 0.7146, 0.2514, 0.5066, 0.364, 0.5066, 0.364, 0.4499, 0.2514, 0.4499, 0.6285, 0.3422, 0.7411, 0.3422, 0.7411, 0.2854, 0.6285, 0.2854, 0.2514, 0.4499, 0.364, 0.4499, 0.364, 0.4045, 0.2514, 0.4045, 0.2514, 0.4045, 0.364, 0.4045, 0.364, 0.3932, 0.2514, 0.3932, 0.2514, 0.3932, 0.364, 0.3932, 0.364, 0.3478, 0.2514, 0.3478, 0.7542, 0.5066, 0.7542, 0.62, 0.8612, 0.62, 0.8612, 0.5066, 0.6154, 0.2344, 0.5028, 0.2344, 0.5028, 0.4102, 0.6154, 0.4102, 0.07505, 0.8412, 0.07505, 0.9546, 0.1313, 0.9546, 0.1313, 0.8412, 0.364, 0.2155, 0.2514, 0.2155, 0.2514, 0.2722, 0.364, 0.2722, 0.2383, 0.5255, 0.1257, 0.5255, 0.1257, 0.7013, 0.2383, 0.7013, 0.4897, 0.6106, 0.3771, 0.6106, 0.3771, 0.656, 0.4897, 0.656, 0.7993, 0.8866, 0.7993, 1.0, 0.8105, 1.0, 0.8105, 0.8866, 0.364, 0.5199, 0.2514, 0.5199, 0.2514, 0.7013, 0.364, 0.7013, 0.2139, 0.8412, 0.2139, 0.9546, 0.2251, 0.9546, 0.2251, 0.8412, 0.3527, 0.7146, 0.3527, 0.828, 0.364, 0.828, 0.364, 0.7146, 0.4897, 2.434e-07, 0.3771, 2.434e-07, 0.3771, 0.1815, 0.4897, 0.1815, 0.9493, 0.5066, 0.9493, 0.62, 0.9944, 0.62, 0.9944, 0.5066, 0.4709, 0.8526, 0.4709, 0.966, 0.4822, 0.966, 0.4822, 0.8526, 0.7036, 0.8374, 0.7036, 0.9509, 0.7148, 0.9509, 0.7148, 0.8374, 0.7542, 0.8866, 0.7542, 1.0, 0.7993, 1.0, 0.7993, 0.8866, 0.5835, 0.8299, 0.5835, 0.9433, 0.5947, 0.9433, 0.5947, 0.8299, 0.8161, 0.38, 0.8161, 0.4934, 0.8612, 0.4934, 0.8612, 0.38, 0.9493, 0.6333, 0.9493, 0.7467, 0.9944, 0.7467, 0.9944, 0.6333, 0.2251, 0.8412, 0.2251, 0.9546, 0.2702, 0.9546, 0.2702, 0.8412, 0.6154, 0.5312, 0.5028, 0.5312, 0.5028, 0.5766, 0.6154, 0.5766, 0.2514, 0.7146, 0.2514, 0.828, 0.3527, 0.828, 0.3527, 0.7146, 0.4465, 0.8526, 0.4465, 0.966, 0.4578, 0.966, 0.4578, 0.8526, 2.415e-07, 0.8412, 2.415e-07, 0.9546, 0.06191, 0.9546, 0.06191, 0.8412, 0.7542, 0.6333, 0.7542, 0.7467, 0.8555, 0.7467, 0.8555, 0.6333, 0.8799, 0.7599, 0.8799, 0.8733, 0.925, 0.8733, 0.925, 0.7599, 0.6285, 0.1645, 0.7411, 0.1645, 0.7411, 2.434e-07, 0.6285, 2.434e-07, 0.7542, 0.38, 0.7542, 0.4934, 0.8161, 0.4934, 0.8161, 0.38, 0.4897, 0.5425, 0.3771, 0.5425, 0.3771, 0.6106, 0.4897, 0.6106, 0.6154, 0.4688, 0.5028, 0.4688, 0.5028, 0.5312, 0.6154, 0.5312, 0.8743, 0.5066, 0.8743, 0.62, 0.9362, 0.62, 0.9362, 0.5066, 0.5591, 0.8299, 0.5591, 0.9433, 0.5704, 0.9433, 0.5704, 0.8299, 0.8799, 0.1267, 0.8799, 0.2401, 0.9418, 0.2401, 0.9418, 0.1267, 0.925, 0.7599, 0.925, 0.8733, 0.9362, 0.8733, 0.9362, 0.7599, 0.6285, 0.5199, 0.7411, 0.5199, 0.7411, 0.3554, 0.6285, 0.3554, 0.3527, 0.8412, 0.3527, 0.9546, 0.364, 0.9546, 0.364, 0.8412, 0.1257, 0.7146, 0.1257, 0.828, 0.2383, 0.828, 0.2383, 0.7146, 0.2383, 0.3422, 0.1257, 0.3422, 0.1257, 0.3535, 0.2383, 0.3535])
me_plane_012.use_remesh_fix_poles = True
me_plane_012.use_remesh_preserve_attributes = False
me_plane_012.update()
me_cube_004 = bpy.data.meshes.new('Cube.004')
me_cube_004.from_pydata([(-6.0, -3.0, 0.0), (-6.0, -3.0, 2.0), (-6.0, -2.9, 0.0), (-6.0, -2.9, 2.0), (-4.0, -3.0, 0.0), (-4.0, -3.0, 2.0), (-4.0, -2.9, 0.0), (-4.0, -2.9, 2.0), (-1.9, 4.9, 0.0), (-1.9, 4.9, 2.0), (-1.9, 5.0, 0.0), (-1.9, 5.0, 2.0), (0.9, 4.9, 0.0), (0.9, 4.9, 2.0), (0.9, 5.0, 0.0), (0.9, 5.0, 2.0), (3.0, 4.9, 0.0), (3.0, 4.9, 2.0), (3.0, 5.0, 0.0), (3.0, 5.0, 2.0), (5.0, 4.9, 0.0), (5.0, 4.9, 2.0), (5.0, 5.0, 0.0), (5.0, 5.0, 2.0), (-6.9, 3.0, 0.0), (-6.9, 3.0, 2.0), (-7.0, 3.0, 0.0), (-7.0, 3.0, 2.0), (-6.9, 4.0, 0.0), (-6.9, 4.0, 2.0), (-7.0, 4.0, 0.0), (-7.0, 4.0, 2.0), (6.0, 1.1, 0.0), (6.0, 1.1, 2.0), (5.9, 1.1, 0.0), (5.9, 1.1, 2.0), (6.0, 1.9, 0.0), (6.0, 1.9, 2.0), (5.9, 1.9, 0.0), (5.9, 1.9, 2.0)], [], [(0, 1, 3, 2), (2, 3, 7, 6), (6, 7, 5, 4), (4, 5, 1, 0), (2, 6, 4, 0), (7, 3, 1, 5), (8, 9, 11, 10), (10, 11, 15, 14), (14, 15, 13, 12), (12, 13, 9, 8), (10, 14, 12, 8), (15, 11, 9, 13), (16, 17, 19, 18), (18, 19, 23, 22), (22, 23, 21, 20), (20, 21, 17, 16), (18, 22, 20, 16), (23, 19, 17, 21), (24, 25, 27, 26), (26, 27, 31, 30), (30, 31, 29, 28), (28, 29, 25, 24), (26, 30, 28, 24), (31, 27, 25, 29), (32, 33, 35, 34), (34, 35, 39, 38), (38, 39, 37, 36), (36, 37, 33, 32), (34, 38, 36, 32), (39, 35, 33, 37)])
_uv = me_cube_004.uv_layers.new(name='UVMap')
_uv.uv.foreach_set('vector', [0.375, 0.0, 0.625, 0.0, 0.625, 0.25, 0.375, 0.25, 0.375, 0.25, 0.625, 0.25, 0.625, 0.5, 0.375, 0.5, 0.375, 0.5, 0.625, 0.5, 0.625, 0.75, 0.375, 0.75, 0.375, 0.75, 0.625, 0.75, 0.625, 1.0, 0.375, 1.0, 0.125, 0.5, 0.375, 0.5, 0.375, 0.75, 0.125, 0.75, 0.625, 0.5, 0.875, 0.5, 0.875, 0.75, 0.625, 0.75, 0.375, 0.0, 0.625, 0.0, 0.625, 0.25, 0.375, 0.25, 0.375, 0.25, 0.625, 0.25, 0.625, 0.5, 0.375, 0.5, 0.375, 0.5, 0.625, 0.5, 0.625, 0.75, 0.375, 0.75, 0.375, 0.75, 0.625, 0.75, 0.625, 1.0, 0.375, 1.0, 0.125, 0.5, 0.375, 0.5, 0.375, 0.75, 0.125, 0.75, 0.625, 0.5, 0.875, 0.5, 0.875, 0.75, 0.625, 0.75, 0.375, 0.0, 0.625, 0.0, 0.625, 0.25, 0.375, 0.25, 0.375, 0.25, 0.625, 0.25, 0.625, 0.5, 0.375, 0.5, 0.375, 0.5, 0.625, 0.5, 0.625, 0.75, 0.375, 0.75, 0.375, 0.75, 0.625, 0.75, 0.625, 1.0, 0.375, 1.0, 0.125, 0.5, 0.375, 0.5, 0.375, 0.75, 0.125, 0.75, 0.625, 0.5, 0.875, 0.5, 0.875, 0.75, 0.625, 0.75, 0.375, 0.0, 0.625, 0.0, 0.625, 0.25, 0.375, 0.25, 0.375, 0.25, 0.625, 0.25, 0.625, 0.5, 0.375, 0.5, 0.375, 0.5, 0.625, 0.5, 0.625, 0.75, 0.375, 0.75, 0.375, 0.75, 0.625, 0.75, 0.625, 1.0, 0.375, 1.0, 0.125, 0.5, 0.375, 0.5, 0.375, 0.75, 0.125, 0.75, 0.625, 0.5, 0.875, 0.5, 0.875, 0.75, 0.625, 0.75, 0.375, 0.0, 0.625, 0.0, 0.625, 0.25, 0.375, 0.25, 0.375, 0.25, 0.625, 0.25, 0.625, 0.5, 0.375, 0.5, 0.375, 0.5, 0.625, 0.5, 0.625, 0.75, 0.375, 0.75, 0.375, 0.75, 0.625, 0.75, 0.625, 1.0, 0.375, 1.0, 0.125, 0.5, 0.375, 0.5, 0.375, 0.75, 0.125, 0.75, 0.625, 0.5, 0.875, 0.5, 0.875, 0.75, 0.625, 0.75])
me_cube_004.materials.append(mat_emission)
me_cube_004.use_remesh_fix_poles = True
me_cube_004.use_remesh_preserve_attributes = False
me_cube_004.update()

# ---- objects
ob_ceiling = bpy.data.objects.new('Ceiling', me_plane_013)
ob_floor = bpy.data.objects.new('Floor', me_plane_014)
ob_newlayout_01 = bpy.data.objects.new('NewLayout-01', me_newlayout_01)
ob_walls = bpy.data.objects.new('Walls', me_plane_012)
ob_windows = bpy.data.objects.new('Windows', me_cube_004)

# ---- transforms, parenting, visibility, modifiers, constraints
ob_ceiling.location = (0.0, 0.0, 0.0)
ob_floor.location = (0.0, 0.0, 0.0)
ob_newlayout_01.location = (0.0, 0.5, 2.8)
ob_newlayout_01.scale = (11.05, 11.05, 11.05)
ob_walls.location = (0.0, 0.0, 0.0)
ob_windows.location = (0.0, 0.0, 0.0)

# ---- collection membership
col_basic_structure.objects.link(ob_ceiling)
col_basic_structure.objects.link(ob_floor)
col_basic_structure.objects.link(ob_newlayout_01)
col_basic_structure.objects.link(ob_walls)
col_basic_structure.objects.link(ob_windows)

# ---- scene / render settings (as saved in the file)
scene.frame_start = 1; scene.frame_end = 250; scene.frame_set(2)
scene.render.engine = 'BLENDER_EEVEE_NEXT'
scene.cycles.sampling_pattern = 'TABULATED_SOBOL'
scene.cycles.use_light_tree = False
scene.view_settings.view_transform = 'Filmic'
bpy.context.view_layer.update()

# ---- added for rendering (the .blend has no active camera and no usable light): camera, sun
cam_auto = bpy.data.cameras.new('AutoCamera')
cam_auto.lens = 50.0
cam_auto.sensor_width = 36.0
cam_auto.clip_end = 1000.0
ob_auto_camera = bpy.data.objects.new('AutoCamera', cam_auto)
scene.collection.objects.link(ob_auto_camera)
ob_auto_camera.location = (21.3114, -25.0736, 18.4491)
ob_auto_camera.rotation_euler = (1.09748, -7.21219e-08, 0.694738)
scene.camera = ob_auto_camera
light_auto_sun = bpy.data.lights.new('AutoSun', 'SUN')
light_auto_sun.energy = 3.0
light_auto_sun.angle = 0.0523599
ob_auto_sun = bpy.data.objects.new('AutoSun', light_auto_sun)
scene.collection.objects.link(ob_auto_sun)
ob_auto_sun.rotation_euler = (0.872665, 0.174533, 0.523599)
bpy.context.view_layer.update()
